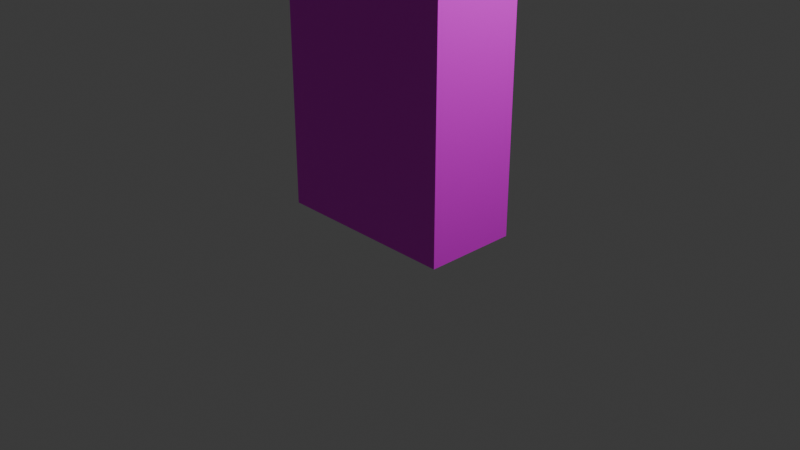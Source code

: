 # Source: FullBody.blend  (saved by Blender 4.1.24; exported with 4.5.12 LTS)
import bpy
from mathutils import Matrix  # noqa: F401  (used for matrix-valued properties, if any)

bpy.ops.wm.read_factory_settings(use_empty=True)
scene = bpy.context.scene
scene.name = 'Scene'

# ---- collections
col_collection = bpy.data.collections.new('Collection'); scene.collection.children.link(col_collection)

# ---- images (referenced by path relative to the original .blend; pixels are not part of the script)
import os
ASSET_DIR = os.environ.get("B2B_ASSET_DIR", "")  # directory of the original .blend (textures are referenced by path, not embedded)
HERE = os.path.dirname(os.path.abspath(__file__))  # packed textures are extracted next to this script under _unpacked/

def load_image(name, relpath, width, height, colorspace="sRGB"):
    """Load a texture the original file referenced (path relative to the .blend, or extracted next to this script)."""
    p = next((c for c in (os.path.join(HERE, relpath), os.path.join(ASSET_DIR, relpath)) if relpath and os.path.exists(c)), "")
    if p:
        img = bpy.data.images.load(p, check_existing=True)
        img.name = name
    else:  # same state as the original file: an image datablock whose file is absent (Cycles renders it pink)
        img = bpy.data.images.new(name, width, height)
        img.source = "FILE"
        img.filepath = "//" + (relpath or name)
    img.colorspace_settings.name = colorspace
    return img
img_legbotr = load_image('LegBotR', 'LegBotR.png', 1024, 1024, 'sRGB')
img_legbotl = load_image('LegBotL', 'LegBotL.png', 1024, 1024, 'sRGB')
img_legtopl = load_image('LegTopL', 'LegTopL.png', 1024, 1024, 'sRGB')
img_legtopr = load_image('LegTopR', 'LegTopR.png', 1024, 1024, 'sRGB')
img_body = load_image('Body', 'Body.png', 1024, 1024, 'sRGB')
img_armtopl = load_image('ArmTopL', 'ArmTopL.png', 1024, 1024, 'sRGB')
img_armbotl = load_image('ArmBotL', 'ArmBotL.png', 1024, 1024, 'sRGB')
img_armtopr = load_image('ArmTopR', 'ArmTopR.png', 1024, 1024, 'sRGB')
img_armbotr = load_image('ArmBotR', 'ArmBotR.png', 1024, 1024, 'sRGB')
img_head = load_image('Head', 'Head.png', 1024, 1024, 'sRGB')

# ---- materials (node trees are filled in below, after node groups)
mat_material = bpy.data.materials.new('Material')
mat_material.alpha_threshold = 0.0
mat_material.use_transparent_shadow = False
mat_material.roughness = 0.5
mat_material.line_color = (0.0, 0.0, 0.0, 1.0)
mat_material_001 = bpy.data.materials.new('Material.001')
mat_material_001.alpha_threshold = 0.0
mat_material_001.use_transparent_shadow = False
mat_material_001.roughness = 0.5
mat_material_001.line_color = (0.0, 0.0, 0.0, 1.0)
mat_material_002 = bpy.data.materials.new('Material.002')
mat_material_002.alpha_threshold = 0.0
mat_material_002.use_transparent_shadow = False
mat_material_002.roughness = 0.5
mat_material_002.line_color = (0.0, 0.0, 0.0, 1.0)
mat_material_003 = bpy.data.materials.new('Material.003')
mat_material_003.alpha_threshold = 0.0
mat_material_003.use_transparent_shadow = False
mat_material_003.roughness = 0.5
mat_material_003.line_color = (0.0, 0.0, 0.0, 1.0)
mat_material_004 = bpy.data.materials.new('Material.004')
mat_material_004.alpha_threshold = 0.0
mat_material_004.use_transparent_shadow = False
mat_material_004.roughness = 0.5
mat_material_004.line_color = (0.0, 0.0, 0.0, 1.0)
mat_material_005 = bpy.data.materials.new('Material.005')
mat_material_005.alpha_threshold = 0.0
mat_material_005.use_transparent_shadow = False
mat_material_005.roughness = 0.5
mat_material_005.line_color = (0.0, 0.0, 0.0, 1.0)
mat_material_006 = bpy.data.materials.new('Material.006')
mat_material_006.alpha_threshold = 0.0
mat_material_006.use_transparent_shadow = False
mat_material_006.roughness = 0.5
mat_material_006.line_color = (0.0, 0.0, 0.0, 1.0)
mat_material_007 = bpy.data.materials.new('Material.007')
mat_material_007.alpha_threshold = 0.0
mat_material_007.use_transparent_shadow = False
mat_material_007.roughness = 0.5
mat_material_007.line_color = (0.0, 0.0, 0.0, 1.0)
mat_material_008 = bpy.data.materials.new('Material.008')
mat_material_008.alpha_threshold = 0.0
mat_material_008.use_transparent_shadow = False
mat_material_008.roughness = 0.5
mat_material_008.line_color = (0.0, 0.0, 0.0, 1.0)
mat_material_009 = bpy.data.materials.new('Material.009')
mat_material_009.alpha_threshold = 0.0
mat_material_009.use_transparent_shadow = False
mat_material_009.roughness = 0.5
mat_material_009.line_color = (0.0, 0.0, 0.0, 1.0)

# ---- material node trees
mat_material.use_nodes = True; mat_material.node_tree.nodes.clear()
_N = mat_material.node_tree.nodes; _L = mat_material.node_tree.links
n0 = _N.new('ShaderNodeOutputMaterial'); n0.name = 'Material Output'; n0.location = (300, 300)
n1 = _N.new('ShaderNodeBsdfPrincipled'); n1.name = 'Principled BSDF'; n1.location = (10, 300)
n1.inputs[3].default_value = 1.45
n2 = _N.new('ShaderNodeTexImage'); n2.name = 'Image Texture'; n2.location = (-280, 280)
n2.image = img_legbotr
_L.new(n1.outputs[0], n0.inputs[0])
_L.new(n2.outputs[0], n1.inputs[0])
n0.is_active_output = True
mat_material_001.use_nodes = True; mat_material_001.node_tree.nodes.clear()
_N = mat_material_001.node_tree.nodes; _L = mat_material_001.node_tree.links
n0 = _N.new('ShaderNodeOutputMaterial'); n0.name = 'Material Output'; n0.location = (300, 300)
n1 = _N.new('ShaderNodeBsdfPrincipled'); n1.name = 'Principled BSDF'; n1.location = (10, 300)
n1.inputs[3].default_value = 1.45
n2 = _N.new('ShaderNodeTexImage'); n2.name = 'Image Texture'; n2.location = (-280, 280)
n2.image = img_legbotl
_L.new(n1.outputs[0], n0.inputs[0])
_L.new(n2.outputs[0], n1.inputs[0])
n0.is_active_output = True
mat_material_002.use_nodes = True; mat_material_002.node_tree.nodes.clear()
_N = mat_material_002.node_tree.nodes; _L = mat_material_002.node_tree.links
n0 = _N.new('ShaderNodeOutputMaterial'); n0.name = 'Material Output'; n0.location = (300, 300)
n1 = _N.new('ShaderNodeBsdfPrincipled'); n1.name = 'Principled BSDF'; n1.location = (10, 300)
n1.inputs[3].default_value = 1.45
n2 = _N.new('ShaderNodeTexImage'); n2.name = 'Image Texture'; n2.location = (-280, 280)
n2.image = img_legtopl
_L.new(n1.outputs[0], n0.inputs[0])
_L.new(n2.outputs[0], n1.inputs[0])
n0.is_active_output = True
mat_material_003.use_nodes = True; mat_material_003.node_tree.nodes.clear()
_N = mat_material_003.node_tree.nodes; _L = mat_material_003.node_tree.links
n0 = _N.new('ShaderNodeOutputMaterial'); n0.name = 'Material Output'; n0.location = (300, 300)
n1 = _N.new('ShaderNodeBsdfPrincipled'); n1.name = 'Principled BSDF'; n1.location = (10, 300)
n1.inputs[3].default_value = 1.45
n2 = _N.new('ShaderNodeTexImage'); n2.name = 'Image Texture'; n2.location = (-280, 280)
n2.image = img_legtopr
_L.new(n1.outputs[0], n0.inputs[0])
_L.new(n2.outputs[0], n1.inputs[0])
n0.is_active_output = True
mat_material_004.use_nodes = True; mat_material_004.node_tree.nodes.clear()
_N = mat_material_004.node_tree.nodes; _L = mat_material_004.node_tree.links
n0 = _N.new('ShaderNodeOutputMaterial'); n0.name = 'Material Output'; n0.location = (300, 300)
n1 = _N.new('ShaderNodeBsdfPrincipled'); n1.name = 'Principled BSDF'; n1.location = (10, 300)
n1.inputs[3].default_value = 1.45
n2 = _N.new('ShaderNodeTexImage'); n2.name = 'Image Texture'; n2.location = (-280, 280)
n2.image = img_body
_L.new(n1.outputs[0], n0.inputs[0])
_L.new(n2.outputs[0], n1.inputs[0])
n0.is_active_output = True
mat_material_005.use_nodes = True; mat_material_005.node_tree.nodes.clear()
_N = mat_material_005.node_tree.nodes; _L = mat_material_005.node_tree.links
n0 = _N.new('ShaderNodeOutputMaterial'); n0.name = 'Material Output'; n0.location = (300, 300)
n1 = _N.new('ShaderNodeBsdfPrincipled'); n1.name = 'Principled BSDF'; n1.location = (10, 300)
n1.inputs[3].default_value = 1.45
n2 = _N.new('ShaderNodeTexImage'); n2.name = 'Image Texture'; n2.location = (-280, 280)
n2.image = img_armtopl
_L.new(n1.outputs[0], n0.inputs[0])
_L.new(n2.outputs[0], n1.inputs[0])
n0.is_active_output = True
mat_material_006.use_nodes = True; mat_material_006.node_tree.nodes.clear()
_N = mat_material_006.node_tree.nodes; _L = mat_material_006.node_tree.links
n0 = _N.new('ShaderNodeOutputMaterial'); n0.name = 'Material Output'; n0.location = (300, 300)
n1 = _N.new('ShaderNodeBsdfPrincipled'); n1.name = 'Principled BSDF'; n1.location = (10, 300)
n1.inputs[3].default_value = 1.45
n2 = _N.new('ShaderNodeTexImage'); n2.name = 'Image Texture'; n2.location = (-280, 280)
n2.image = img_armbotl
_L.new(n1.outputs[0], n0.inputs[0])
_L.new(n2.outputs[0], n1.inputs[0])
n0.is_active_output = True
mat_material_007.use_nodes = True; mat_material_007.node_tree.nodes.clear()
_N = mat_material_007.node_tree.nodes; _L = mat_material_007.node_tree.links
n0 = _N.new('ShaderNodeOutputMaterial'); n0.name = 'Material Output'; n0.location = (300, 300)
n1 = _N.new('ShaderNodeBsdfPrincipled'); n1.name = 'Principled BSDF'; n1.location = (10, 300)
n1.inputs[3].default_value = 1.45
n2 = _N.new('ShaderNodeTexImage'); n2.name = 'Image Texture'; n2.location = (-280, 280)
n2.image = img_armtopr
_L.new(n1.outputs[0], n0.inputs[0])
_L.new(n2.outputs[0], n1.inputs[0])
n0.is_active_output = True
mat_material_008.use_nodes = True; mat_material_008.node_tree.nodes.clear()
_N = mat_material_008.node_tree.nodes; _L = mat_material_008.node_tree.links
n0 = _N.new('ShaderNodeOutputMaterial'); n0.name = 'Material Output'; n0.location = (300, 300)
n1 = _N.new('ShaderNodeBsdfPrincipled'); n1.name = 'Principled BSDF'; n1.location = (10, 300)
n1.inputs[3].default_value = 1.45
n2 = _N.new('ShaderNodeTexImage'); n2.name = 'Image Texture'; n2.location = (-280, 280)
n2.image = img_armbotr
_L.new(n1.outputs[0], n0.inputs[0])
_L.new(n2.outputs[0], n1.inputs[0])
n0.is_active_output = True
mat_material_009.use_nodes = True; mat_material_009.node_tree.nodes.clear()
_N = mat_material_009.node_tree.nodes; _L = mat_material_009.node_tree.links
n0 = _N.new('ShaderNodeOutputMaterial'); n0.name = 'Material Output'; n0.location = (300, 300)
n1 = _N.new('ShaderNodeBsdfPrincipled'); n1.name = 'Principled BSDF'; n1.location = (10, 300)
n1.inputs[3].default_value = 1.45
n2 = _N.new('ShaderNodeTexImage'); n2.name = 'Image Texture'; n2.location = (-280, 280)
n2.image = img_head
_L.new(n1.outputs[0], n0.inputs[0])
_L.new(n2.outputs[0], n1.inputs[0])
n0.is_active_output = True

# ---- world
world_world = bpy.data.worlds.new('World'); scene.world = world_world
world_world.use_nodes = True; world_world.node_tree.nodes.clear()
_N = world_world.node_tree.nodes; _L = world_world.node_tree.links
n0 = _N.new('ShaderNodeOutputWorld'); n0.name = 'World Output'; n0.location = (300, 300)
n1 = _N.new('ShaderNodeBackground'); n1.name = 'Background'; n1.location = (10, 300)
n1.inputs[0].default_value = (0.05088, 0.05088, 0.05088, 1.0)
_L.new(n1.outputs[0], n0.inputs[0])
n0.is_active_output = True
world_world.color = (0.05088, 0.05088, 0.05088)
world_world.use_sun_shadow = False
world_world.sun_shadow_jitter_overblur = 0.0

# ---- cameras
cam_camera = bpy.data.cameras.new('Camera')
cam_camera.clip_end = 100.0
cam_camera.ortho_scale = 7.314

# ---- lights
light_light = bpy.data.lights.new('Light', 'POINT')
light_light.transmission_factor = 0.0
light_light.energy = 1000.0
light_light.shadow_soft_size = 0.1
light_light.shadow_maximum_resolution = 0.006
light_light.use_absolute_resolution = True

# ---- meshes
me_cube = bpy.data.meshes.new('Cube')
me_cube.from_pydata([(1.0, 1.0, 1.0), (1.0, 1.0, -1.0), (1.0, -1.0, 1.0), (1.0, -1.0, -1.0), (-1.0, 1.0, 1.0), (-1.0, 1.0, -1.0), (-1.0, -1.0, 1.0), (-1.0, -1.0, -1.0), (1.0, 1.0, 0.0), (-1.0, -1.0, 0.0), (1.0, -1.0, 0.0), (-1.0, 1.0, 0.0)], [], [(0, 4, 6, 2), (10, 2, 6, 9), (9, 6, 4, 11), (5, 1, 3, 7), (8, 0, 2, 10), (11, 4, 0, 8), (5, 11, 8, 1), (1, 8, 10, 3), (7, 9, 11, 5), (3, 10, 9, 7)])
_uv = me_cube.uv_layers.new(name='UVMap')
_uv.uv.foreach_set('vector', [0.3333, 0.3333, 1.06e-08, 0.3333, 3.974e-08, 3.474e-15, 0.3333, 2.914e-08, 1.589e-08, 0.5, 3.046e-08, 0.3333, 0.3333, 0.3333, 0.3333, 0.5, 0.3333, 0.1667, 0.3333, 9.273e-09, 0.6667, 3.841e-08, 0.6667, 0.1667, 0.6667, 0.6667, 0.3333, 0.6667, 0.3333, 0.3333, 0.6667, 0.3333, 2.649e-08, 0.8333, 4.106e-08, 0.6667, 0.3333, 0.6667, 0.3333, 0.8333, 0.3333, 0.8333, 0.3333, 0.6667, 0.6667, 0.6667, 0.6667, 0.8333, 0.3333, 1.0, 0.3333, 0.8333, 0.6667, 0.8333, 0.6667, 1.0, 1.192e-08, 1.0, 2.649e-08, 0.8333, 0.3333, 0.8333, 0.3333, 1.0, 0.3333, 0.3333, 0.3333, 0.1667, 0.6667, 0.1667, 0.6667, 0.3333, 1.323e-09, 0.6667, 1.589e-08, 0.5, 0.3333, 0.5, 0.3333, 0.6667])
me_cube.materials.append(mat_material)
me_cube.use_mirror_vertex_groups = False
me_cube.use_paint_bone_selection = False
me_cube.use_paint_mask = True
me_cube.update()
me_cube_001 = bpy.data.meshes.new('Cube.001')
me_cube_001.from_pydata([(1.0, 1.0, 1.0), (1.0, 1.0, -1.0), (1.0, -1.0, 1.0), (1.0, -1.0, -1.0), (-1.0, 1.0, 1.0), (-1.0, 1.0, -1.0), (-1.0, -1.0, 1.0), (-1.0, -1.0, -1.0), (1.0, 1.0, 0.0), (-1.0, -1.0, 0.0), (1.0, -1.0, 0.0), (-1.0, 1.0, 0.0)], [], [(0, 4, 6, 2), (10, 2, 6, 9), (9, 6, 4, 11), (5, 1, 3, 7), (8, 0, 2, 10), (11, 4, 0, 8), (5, 11, 8, 1), (1, 8, 10, 3), (7, 9, 11, 5), (3, 10, 9, 7)])
_uv = me_cube_001.uv_layers.new(name='UVMap')
_uv.uv.foreach_set('vector', [0.3333, 0.3333, 1.06e-08, 0.3333, 3.974e-08, 3.474e-15, 0.3333, 2.914e-08, 1.589e-08, 0.5, 3.046e-08, 0.3333, 0.3333, 0.3333, 0.3333, 0.5, 0.3333, 0.1667, 0.3333, 9.273e-09, 0.6667, 3.841e-08, 0.6667, 0.1667, 0.6667, 0.6667, 0.3333, 0.6667, 0.3333, 0.3333, 0.6667, 0.3333, 2.649e-08, 0.8333, 4.106e-08, 0.6667, 0.3333, 0.6667, 0.3333, 0.8333, 0.3333, 0.8333, 0.3333, 0.6667, 0.6667, 0.6667, 0.6667, 0.8333, 0.3333, 1.0, 0.3333, 0.8333, 0.6667, 0.8333, 0.6667, 1.0, 1.192e-08, 1.0, 2.649e-08, 0.8333, 0.3333, 0.8333, 0.3333, 1.0, 0.3333, 0.3333, 0.3333, 0.1667, 0.6667, 0.1667, 0.6667, 0.3333, 1.323e-09, 0.6667, 1.589e-08, 0.5, 0.3333, 0.5, 0.3333, 0.6667])
me_cube_001.materials.append(mat_material_001)
me_cube_001.use_mirror_vertex_groups = False
me_cube_001.use_paint_bone_selection = False
me_cube_001.use_paint_mask = True
me_cube_001.update()
me_cube_002 = bpy.data.meshes.new('Cube.002')
me_cube_002.from_pydata([(1.0, 1.0, 1.0), (1.0, 1.0, -1.0), (1.0, -1.0, 1.0), (1.0, -1.0, -1.0), (-1.0, 1.0, 1.0), (-1.0, 1.0, -1.0), (-1.0, -1.0, 1.0), (-1.0, -1.0, -1.0)], [], [(0, 4, 6, 2), (3, 2, 6, 7), (7, 6, 4, 5), (5, 1, 3, 7), (1, 0, 2, 3), (5, 4, 0, 1)])
_uv = me_cube_002.uv_layers.new(name='UVMap')
_uv.uv.foreach_set('vector', [0.3333, 0.3333, 1.06e-08, 0.3333, 3.974e-08, 3.474e-15, 0.3333, 2.914e-08, 1.323e-09, 0.6667, 3.046e-08, 0.3333, 0.3333, 0.3333, 0.3333, 0.6667, 0.3333, 0.3333, 0.3333, 9.273e-09, 0.6667, 3.841e-08, 0.6667, 0.3333, 0.6667, 0.6667, 0.3333, 0.6667, 0.3333, 0.3333, 0.6667, 0.3333, 1.192e-08, 1.0, 4.106e-08, 0.6667, 0.3333, 0.6667, 0.3333, 1.0, 0.3333, 1.0, 0.3333, 0.6667, 0.6667, 0.6667, 0.6667, 1.0])
me_cube_002.materials.append(mat_material_002)
me_cube_002.use_mirror_vertex_groups = False
me_cube_002.update()
me_cube_003 = bpy.data.meshes.new('Cube.003')
me_cube_003.from_pydata([(1.0, 1.0, 1.0), (1.0, 1.0, -1.0), (1.0, -1.0, 1.0), (1.0, -1.0, -1.0), (-1.0, 1.0, 1.0), (-1.0, 1.0, -1.0), (-1.0, -1.0, 1.0), (-1.0, -1.0, -1.0)], [], [(0, 4, 6, 2), (3, 2, 6, 7), (7, 6, 4, 5), (5, 1, 3, 7), (1, 0, 2, 3), (5, 4, 0, 1)])
_uv = me_cube_003.uv_layers.new(name='UVMap')
_uv.uv.foreach_set('vector', [0.3333, 0.3333, 1.06e-08, 0.3333, 3.974e-08, 3.474e-15, 0.3333, 2.914e-08, 1.323e-09, 0.6667, 3.046e-08, 0.3333, 0.3333, 0.3333, 0.3333, 0.6667, 0.3333, 0.3333, 0.3333, 9.273e-09, 0.6667, 3.841e-08, 0.6667, 0.3333, 0.6667, 0.6667, 0.3333, 0.6667, 0.3333, 0.3333, 0.6667, 0.3333, 1.192e-08, 1.0, 4.106e-08, 0.6667, 0.3333, 0.6667, 0.3333, 1.0, 0.3333, 1.0, 0.3333, 0.6667, 0.6667, 0.6667, 0.6667, 1.0])
me_cube_003.materials.append(mat_material_003)
me_cube_003.use_mirror_vertex_groups = False
me_cube_003.update()
me_cube_004 = bpy.data.meshes.new('Cube.004')
me_cube_004.from_pydata([(1.0, 1.0, 1.0), (1.0, 1.0, -1.0), (1.0, -1.0, 1.0), (1.0, -1.0, -1.0), (-1.0, 1.0, 1.0), (-1.0, 1.0, -1.0), (-1.0, -1.0, 1.0), (-1.0, -1.0, -1.0)], [], [(0, 4, 6, 2), (3, 2, 6, 7), (7, 6, 4, 5), (5, 1, 3, 7), (1, 0, 2, 3), (5, 4, 0, 1)])
_uv = me_cube_004.uv_layers.new(name='UVMap')
_uv.uv.foreach_set('vector', [0.625, 0.5, 0.875, 0.5, 0.875, 0.75, 0.625, 0.75, 0.375, 0.75, 0.625, 0.75, 0.625, 1.0, 0.375, 1.0, 0.375, 0.0, 0.625, 0.0, 0.625, 0.25, 0.375, 0.25, 0.125, 0.5, 0.375, 0.5, 0.375, 0.75, 0.125, 0.75, 0.375, 0.5, 0.625, 0.5, 0.625, 0.75, 0.375, 0.75, 0.375, 0.25, 0.625, 0.25, 0.625, 0.5, 0.375, 0.5])
me_cube_004.materials.append(mat_material_004)
me_cube_004.use_mirror_vertex_groups = False
me_cube_004.update()
me_cube_005 = bpy.data.meshes.new('Cube.005')
me_cube_005.from_pydata([(1.0, 1.0, 1.0), (1.0, 1.0, -1.0), (1.0, -1.0, 1.0), (1.0, -1.0, -1.0), (-1.0, 1.0, 1.0), (-1.0, 1.0, -1.0), (-1.0, -1.0, 1.0), (-1.0, -1.0, -1.0)], [], [(0, 4, 6, 2), (3, 2, 6, 7), (7, 6, 4, 5), (5, 1, 3, 7), (1, 0, 2, 3), (5, 4, 0, 1)])
_uv = me_cube_005.uv_layers.new(name='UVMap')
_uv.uv.foreach_set('vector', [0.3333, 0.3333, 1.06e-08, 0.3333, 3.974e-08, 3.474e-15, 0.3333, 2.914e-08, 1.323e-09, 0.6667, 3.046e-08, 0.3333, 0.3333, 0.3333, 0.3333, 0.6667, 0.3333, 0.3333, 0.3333, 9.273e-09, 0.6667, 3.841e-08, 0.6667, 0.3333, 0.6667, 0.6667, 0.3333, 0.6667, 0.3333, 0.3333, 0.6667, 0.3333, 1.192e-08, 1.0, 4.106e-08, 0.6667, 0.3333, 0.6667, 0.3333, 1.0, 0.3333, 1.0, 0.3333, 0.6667, 0.6667, 0.6667, 0.6667, 1.0])
me_cube_005.materials.append(mat_material_005)
me_cube_005.use_mirror_vertex_groups = False
me_cube_005.update()
me_cube_006 = bpy.data.meshes.new('Cube.006')
me_cube_006.from_pydata([(1.0, 1.0, 1.0), (1.0, 1.0, -1.0), (1.0, -1.0, 1.0), (1.0, -1.0, -1.0), (-1.0, 1.0, 1.0), (-1.0, 1.0, -1.0), (-1.0, -1.0, 1.0), (-1.0, -1.0, -1.0), (1.0, 1.0, 0.0), (-1.0, -1.0, 0.0), (1.0, -1.0, 0.0), (-1.0, 1.0, 0.0)], [], [(0, 4, 6, 2), (10, 2, 6, 9), (9, 6, 4, 11), (5, 1, 3, 7), (8, 0, 2, 10), (11, 4, 0, 8), (5, 11, 8, 1), (1, 8, 10, 3), (7, 9, 11, 5), (3, 10, 9, 7)])
_uv = me_cube_006.uv_layers.new(name='UVMap')
_uv.uv.foreach_set('vector', [0.3333, 0.3333, 1.06e-08, 0.3333, 3.974e-08, 3.474e-15, 0.3333, 2.914e-08, 1.589e-08, 0.5, 3.046e-08, 0.3333, 0.3333, 0.3333, 0.3333, 0.5, 0.3333, 0.1667, 0.3333, 9.273e-09, 0.6667, 3.841e-08, 0.6667, 0.1667, 0.6667, 0.6667, 0.3333, 0.6667, 0.3333, 0.3333, 0.6667, 0.3333, 2.649e-08, 0.8333, 4.106e-08, 0.6667, 0.3333, 0.6667, 0.3333, 0.8333, 0.3333, 0.8333, 0.3333, 0.6667, 0.6667, 0.6667, 0.6667, 0.8333, 0.3333, 1.0, 0.3333, 0.8333, 0.6667, 0.8333, 0.6667, 1.0, 1.192e-08, 1.0, 2.649e-08, 0.8333, 0.3333, 0.8333, 0.3333, 1.0, 0.3333, 0.3333, 0.3333, 0.1667, 0.6667, 0.1667, 0.6667, 0.3333, 1.323e-09, 0.6667, 1.589e-08, 0.5, 0.3333, 0.5, 0.3333, 0.6667])
me_cube_006.materials.append(mat_material_006)
me_cube_006.use_mirror_vertex_groups = False
me_cube_006.use_paint_bone_selection = False
me_cube_006.use_paint_mask = True
me_cube_006.update()
me_cube_007 = bpy.data.meshes.new('Cube.007')
me_cube_007.from_pydata([(1.0, 1.0, 1.0), (1.0, 1.0, -1.0), (1.0, -1.0, 1.0), (1.0, -1.0, -1.0), (-1.0, 1.0, 1.0), (-1.0, 1.0, -1.0), (-1.0, -1.0, 1.0), (-1.0, -1.0, -1.0)], [], [(0, 4, 6, 2), (3, 2, 6, 7), (7, 6, 4, 5), (5, 1, 3, 7), (1, 0, 2, 3), (5, 4, 0, 1)])
_uv = me_cube_007.uv_layers.new(name='UVMap')
_uv.uv.foreach_set('vector', [0.3333, 0.3333, 1.06e-08, 0.3333, 3.974e-08, 3.474e-15, 0.3333, 2.914e-08, 1.323e-09, 0.6667, 3.046e-08, 0.3333, 0.3333, 0.3333, 0.3333, 0.6667, 0.3333, 0.3333, 0.3333, 9.273e-09, 0.6667, 3.841e-08, 0.6667, 0.3333, 0.6667, 0.6667, 0.3333, 0.6667, 0.3333, 0.3333, 0.6667, 0.3333, 1.192e-08, 1.0, 4.106e-08, 0.6667, 0.3333, 0.6667, 0.3333, 1.0, 0.3333, 1.0, 0.3333, 0.6667, 0.6667, 0.6667, 0.6667, 1.0])
me_cube_007.materials.append(mat_material_007)
me_cube_007.use_mirror_vertex_groups = False
me_cube_007.update()
me_cube_008 = bpy.data.meshes.new('Cube.008')
me_cube_008.from_pydata([(1.0, 1.0, 1.0), (1.0, 1.0, -1.0), (1.0, -1.0, 1.0), (1.0, -1.0, -1.0), (-1.0, 1.0, 1.0), (-1.0, 1.0, -1.0), (-1.0, -1.0, 1.0), (-1.0, -1.0, -1.0), (1.0, 1.0, 0.0), (-1.0, -1.0, 0.0), (1.0, -1.0, 0.0), (-1.0, 1.0, 0.0)], [], [(0, 4, 6, 2), (10, 2, 6, 9), (9, 6, 4, 11), (5, 1, 3, 7), (8, 0, 2, 10), (11, 4, 0, 8), (5, 11, 8, 1), (1, 8, 10, 3), (7, 9, 11, 5), (3, 10, 9, 7)])
_uv = me_cube_008.uv_layers.new(name='UVMap')
_uv.uv.foreach_set('vector', [0.3333, 0.3333, 1.06e-08, 0.3333, 3.974e-08, 3.474e-15, 0.3333, 2.914e-08, 1.589e-08, 0.5, 3.046e-08, 0.3333, 0.3333, 0.3333, 0.3333, 0.5, 0.3333, 0.1667, 0.3333, 9.273e-09, 0.6667, 3.841e-08, 0.6667, 0.1667, 0.6667, 0.6667, 0.3333, 0.6667, 0.3333, 0.3333, 0.6667, 0.3333, 2.649e-08, 0.8333, 4.106e-08, 0.6667, 0.3333, 0.6667, 0.3333, 0.8333, 0.3333, 0.8333, 0.3333, 0.6667, 0.6667, 0.6667, 0.6667, 0.8333, 0.3333, 1.0, 0.3333, 0.8333, 0.6667, 0.8333, 0.6667, 1.0, 1.192e-08, 1.0, 2.649e-08, 0.8333, 0.3333, 0.8333, 0.3333, 1.0, 0.3333, 0.3333, 0.3333, 0.1667, 0.6667, 0.1667, 0.6667, 0.3333, 1.323e-09, 0.6667, 1.589e-08, 0.5, 0.3333, 0.5, 0.3333, 0.6667])
me_cube_008.materials.append(mat_material_008)
me_cube_008.use_mirror_vertex_groups = False
me_cube_008.use_paint_bone_selection = False
me_cube_008.use_paint_mask = True
me_cube_008.update()
me_cube_009 = bpy.data.meshes.new('Cube.009')
me_cube_009.from_pydata([(1.0, 1.0, 1.0), (1.0, 1.0, -1.0), (1.0, -1.0, 1.0), (1.0, -1.0, -1.0), (-1.0, 1.0, 1.0), (-1.0, 1.0, -1.0), (-1.0, -1.0, 1.0), (-1.0, -1.0, -1.0)], [], [(0, 4, 6, 2), (3, 2, 6, 7), (7, 6, 4, 5), (5, 1, 3, 7), (1, 0, 2, 3), (5, 4, 0, 1)])
_uv = me_cube_009.uv_layers.new(name='UVMap')
_uv.uv.foreach_set('vector', [0.3333, 0.3333, 1.06e-08, 0.3333, 3.974e-08, 3.474e-15, 0.3333, 2.914e-08, 1.323e-09, 0.6667, 3.046e-08, 0.3333, 0.3333, 0.3333, 0.3333, 0.6667, 0.3333, 0.3333, 0.3333, 9.273e-09, 0.6667, 3.841e-08, 0.6667, 0.3333, 0.6667, 0.6667, 0.3333, 0.6667, 0.3333, 0.3333, 0.6667, 0.3333, 1.192e-08, 1.0, 4.106e-08, 0.6667, 0.3333, 0.6667, 0.3333, 1.0, 0.3333, 1.0, 0.3333, 0.6667, 0.6667, 0.6667, 0.6667, 1.0])
me_cube_009.materials.append(mat_material_009)
me_cube_009.use_mirror_vertex_groups = False
me_cube_009.update()

# ---- objects
ob_legbotr = bpy.data.objects.new('LegBotR', me_cube)
ob_light = bpy.data.objects.new('Light', light_light)
ob_camera = bpy.data.objects.new('Camera', cam_camera)
ob_legbottoml = bpy.data.objects.new('LegBottomL', me_cube_001)
ob_legtopl = bpy.data.objects.new('LegTopL', me_cube_002)
ob_legtopr = bpy.data.objects.new('LegTopR', me_cube_003)
ob_body = bpy.data.objects.new('Body', me_cube_004)
ob_armtopl = bpy.data.objects.new('ArmTopL', me_cube_005)
ob_armbotl = bpy.data.objects.new('ArmBotL', me_cube_006)
ob_armtopr = bpy.data.objects.new('ArmTopR', me_cube_007)
ob_armbotr = bpy.data.objects.new('ArmBotR', me_cube_008)
ob_body_001 = bpy.data.objects.new('Body.001', me_cube_009)

# ---- transforms, parenting, visibility, modifiers, constraints
ob_legbotr.location = (0.5, 0.0, 1.0)
ob_legbotr.scale = (0.5, 0.5, 1.0)
ob_legbotr.lock_rotations_4d = False
ob_legbotr.empty_display_type = 'ARROWS'
ob_legbotr.lineart.crease_threshold = 0.0
ob_light.location = (4.076, 1.005, 5.904)
ob_light.rotation_euler = (0.6503, 0.05522, 1.866)
ob_light.lock_rotations_4d = False
ob_light.empty_display_type = 'ARROWS'
ob_light.color = (0.0, 0.0, 0.0, 0.0)
ob_light.lineart.crease_threshold = 0.0
ob_camera.location = (7.359, -6.926, 4.958)
ob_camera.rotation_euler = (1.109, 0.0, 0.8149)
ob_camera.lock_rotations_4d = False
ob_camera.empty_display_type = 'ARROWS'
ob_camera.color = (0.0, 0.0, 0.0, 0.0)
ob_camera.display_type = 'WIRE'
ob_camera.lineart.crease_threshold = 0.0
ob_legbottoml.location = (-0.5, 0.0, 1.0)
ob_legbottoml.scale = (0.5, 0.5, 1.0)
ob_legbottoml.lock_rotations_4d = False
ob_legbottoml.empty_display_type = 'ARROWS'
ob_legbottoml.lineart.crease_threshold = 0.0
ob_legtopl.location = (-0.5, 0.0, 3.0)
ob_legtopl.scale = (0.5, 0.5, 1.0)
ob_legtopl.lock_rotations_4d = False
ob_legtopl.empty_display_type = 'ARROWS'
ob_legtopl.lineart.crease_threshold = 0.0
ob_legtopr.location = (0.5, 0.0, 3.0)
ob_legtopr.scale = (0.5, 0.5, 1.0)
ob_legtopr.lock_rotations_4d = False
ob_legtopr.empty_display_type = 'ARROWS'
ob_legtopr.lineart.crease_threshold = 0.0
ob_body.location = (0.0, 0.0, 6.0)
ob_body.scale = (1.0, 0.5, 2.0)
ob_body.lock_rotations_4d = False
ob_body.empty_display_type = 'ARROWS'
ob_body.lineart.crease_threshold = 0.0
ob_armtopl.location = (-1.5, 0.0, 7.0)
ob_armtopl.scale = (0.5, 0.5, 1.0)
ob_armtopl.lock_rotations_4d = False
ob_armtopl.empty_display_type = 'ARROWS'
ob_armtopl.lineart.crease_threshold = 0.0
ob_armbotl.location = (-1.5, 0.0, 5.0)
ob_armbotl.scale = (0.5, 0.5, 1.0)
ob_armbotl.lock_rotations_4d = False
ob_armbotl.empty_display_type = 'ARROWS'
ob_armbotl.lineart.crease_threshold = 0.0
ob_armtopr.location = (1.5, 0.0, 7.0)
ob_armtopr.scale = (0.5, 0.5, 1.0)
ob_armtopr.lock_rotations_4d = False
ob_armtopr.empty_display_type = 'ARROWS'
ob_armtopr.lineart.crease_threshold = 0.0
ob_armbotr.location = (1.5, 0.0, 5.0)
ob_armbotr.scale = (0.5, 0.5, 1.0)
ob_armbotr.lock_rotations_4d = False
ob_armbotr.empty_display_type = 'ARROWS'
ob_armbotr.lineart.crease_threshold = 0.0
ob_body_001.location = (0.0, 0.0, 9.0)
ob_body_001.scale = (0.8, 0.5, 0.8)
ob_body_001.lock_rotations_4d = False
ob_body_001.empty_display_type = 'ARROWS'
ob_body_001.lineart.crease_threshold = 0.0

# ---- collection membership
col_collection.objects.link(ob_legbotr)
col_collection.objects.link(ob_light)
col_collection.objects.link(ob_camera)
col_collection.objects.link(ob_legbottoml)
col_collection.objects.link(ob_legtopl)
col_collection.objects.link(ob_legtopr)
col_collection.objects.link(ob_body)
col_collection.objects.link(ob_armtopl)
col_collection.objects.link(ob_armbotl)
col_collection.objects.link(ob_armtopr)
col_collection.objects.link(ob_armbotr)
col_collection.objects.link(ob_body_001)

# ---- scene / render settings (as saved in the file)
scene.camera = ob_camera
scene.frame_start = 1; scene.frame_end = 250; scene.frame_set(1)
scene.render.engine = 'BLENDER_EEVEE_NEXT'
scene.cycles.sampling_pattern = 'TABULATED_SOBOL'
scene.eevee.ray_tracing_options.trace_max_roughness = 0.0
bpy.context.view_layer.update()
